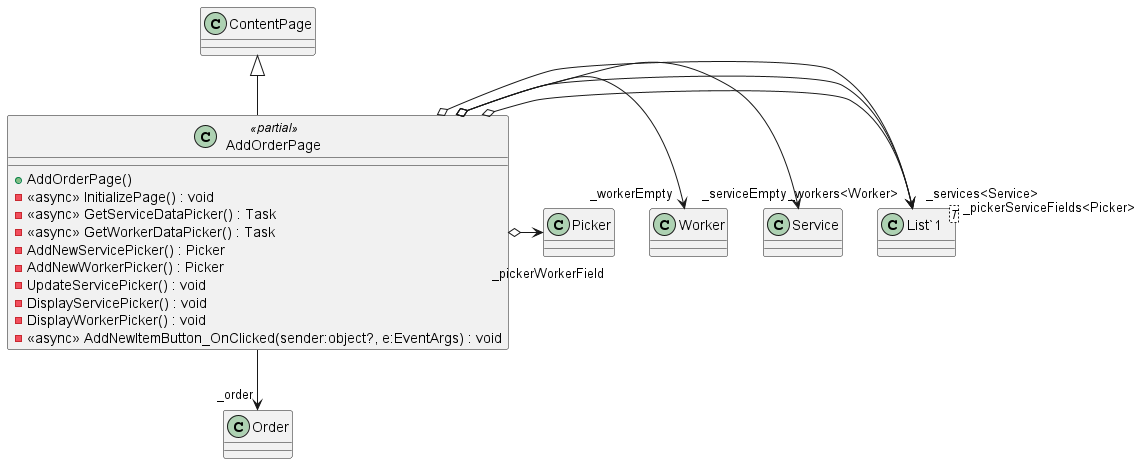

The diagram above was rendered by PlantUML. Its source (embedded in the PNG):
@startuml
class AddOrderPage <<partial>> {
    + AddOrderPage()
    - <<async>> InitializePage() : void
    - <<async>> GetServiceDataPicker() : Task
    - <<async>> GetWorkerDataPicker() : Task
    - AddNewServicePicker() : Picker
    - AddNewWorkerPicker() : Picker
    - UpdateServicePicker() : void
    - DisplayServicePicker() : void
    - DisplayWorkerPicker() : void
    - <<async>> AddNewItemButton_OnClicked(sender:object?, e:EventArgs) : void
}
class "List`1"<T> {
}
ContentPage <|-- AddOrderPage
AddOrderPage --> "_order" Order
AddOrderPage o-> "_services<Service>" "List`1"
AddOrderPage o-> "_workers<Worker>" "List`1"
AddOrderPage o-> "_serviceEmpty" Service
AddOrderPage o-> "_workerEmpty" Worker
AddOrderPage o-> "_pickerServiceFields<Picker>" "List`1"
AddOrderPage o-> "_pickerWorkerField" Picker
@enduml